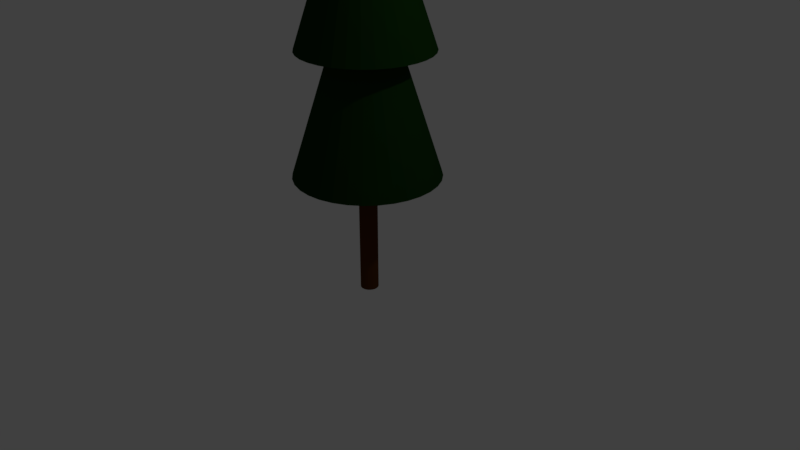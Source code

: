 # Source: woods_1.blend  (saved by Blender 2.78.0; exported with 4.5.12 LTS)
import bpy
from mathutils import Matrix  # noqa: F401  (used for matrix-valued properties, if any)

bpy.ops.wm.read_factory_settings(use_empty=True)
scene = bpy.context.scene
scene.name = 'Scene'

# ---- collections
col_collection_1 = bpy.data.collections.new('Collection 1'); scene.collection.children.link(col_collection_1)

# ---- materials (node trees are filled in below, after node groups)
mat_leaf = bpy.data.materials.new('leaf')
mat_leaf.alpha_threshold = 0.0
mat_leaf.use_transparent_shadow = False
mat_leaf.diffuse_color = (0.007008, 0.03741, 0.004387, 1.0)
mat_leaf.roughness = 0.5
mat_wood = bpy.data.materials.new('wood')
mat_wood.alpha_threshold = 0.0
mat_wood.use_transparent_shadow = False
mat_wood.diffuse_color = (0.09084, 0.02788, 0.004798, 1.0)
mat_wood.roughness = 0.5

# ---- material node trees

# ---- world
world_world = bpy.data.worlds.new('World'); scene.world = world_world
world_world.color = (0.05088, 0.05088, 0.05088)
world_world.use_sun_shadow = False
world_world.sun_shadow_jitter_overblur = 0.0
world_world.cycles.sampling_method = 'MANUAL'

# ---- cameras
cam_camera = bpy.data.cameras.new('Camera')
cam_camera.clip_end = 100.0
cam_camera.lens = 35.0
cam_camera.sensor_width = 32.0
cam_camera.sensor_height = 18.0
cam_camera.ortho_scale = 7.314
cam_camera.dof.focus_distance = 0.0
cam_camera.dof.aperture_fstop = 128.0

# ---- lights
light_lamp = bpy.data.lights.new('Lamp', 'POINT')
light_lamp.transmission_factor = 0.0
light_lamp.cutoff_distance = 30.0
light_lamp.energy = 100.0
light_lamp.shadow_buffer_clip_start = 1.001
light_lamp.shadow_soft_size = 0.1
light_lamp.shadow_maximum_resolution = 0.006
light_lamp.use_absolute_resolution = True

# ---- meshes
me_landscape_001 = bpy.data.meshes.new('Landscape.001')
me_landscape_001.from_pydata([(-2.05e-08, 0.9271, 1.114), (0.1809, 0.9093, 1.114), (4.73e-08, 0.1166, -0.4687), (4.73e-08, 0.1166, 1.531), (0.02276, 0.1144, -0.4687), (0.02276, 0.1144, 1.531), (0.04464, 0.1078, -0.4687), (0.04464, 0.1078, 1.531), (0.06481, 0.09699, -0.4687), (0.06481, 0.09699, 1.531), (0.08248, 0.08248, -0.4687), (0.08248, 0.08248, 1.531), (0.09699, 0.06481, -0.4687), (0.09699, 0.06481, 1.531), (0.1078, 0.04464, -0.4687), (0.1078, 0.04464, 1.531), (0.1144, 0.02276, -0.4687), (0.1144, 0.02276, 1.531), (0.1166, 2.902e-07, -0.4687), (0.1166, 2.902e-07, 1.531), (0.1144, -0.02276, -0.4687), (0.1144, -0.02276, 1.531), (0.1078, -0.04464, -0.4687), (0.1078, -0.04464, 1.531), (0.09699, -0.0648, -0.4687), (0.09699, -0.0648, 1.531), (0.08248, -0.08248, -0.4687), (0.08248, -0.08248, 1.531), (0.06481, -0.09699, -0.4687), (0.06481, -0.09699, 1.531), (0.04464, -0.1078, -0.4687), (0.04464, -0.1078, 1.531), (0.02276, -0.1144, -0.4687), (0.02276, -0.1144, 1.531), (9.296e-09, -0.1166, -0.4687), (9.296e-09, -0.1166, 1.531), (-0.02276, -0.1144, -0.4687), (-0.02276, -0.1144, 1.531), (-0.04464, -0.1078, -0.4687), (-0.04464, -0.1078, 1.531), (-0.06481, -0.09699, -0.4687), (-0.06481, -0.09699, 1.531), (-0.08248, -0.08248, -0.4687), (-0.08248, -0.08248, 1.531), (-0.09699, -0.0648, -0.4687), (-0.09699, -0.0648, 1.531), (-0.1078, -0.04464, -0.4687), (-0.1078, -0.04464, 1.531), (-0.1144, -0.02276, -0.4687), (-0.1144, -0.02276, 1.531), (-0.1166, 3.94e-07, -0.4687), (-0.1166, 3.94e-07, 1.531), (-0.1144, 0.02276, -0.4687), (-0.1144, 0.02276, 1.531), (-0.1078, 0.04464, -0.4687), (-0.1078, 0.04464, 1.531), (-0.09699, 0.06481, -0.4687), (-0.09699, 0.06481, 1.531), (-0.08248, 0.08248, -0.4687), (-0.08248, 0.08248, 1.531), (-0.0648, 0.09699, -0.4687), (-0.0648, 0.09699, 1.531), (-0.04464, 0.1078, -0.4687), (-0.04464, 0.1078, 1.531), (-0.02276, 0.1144, -0.4687), (-0.02276, 0.1144, 1.531), (0.3548, 0.8565, 1.114), (0.5151, 0.7708, 1.114), (0.6555, 0.6555, 1.114), (0.7708, 0.5151, 1.114), (0.8565, 0.3548, 1.114), (0.9093, 0.1809, 1.114), (0.9271, 6.46e-08, 1.114), (0.9093, -0.1809, 1.114), (0.8565, -0.3548, 1.114), (0.7708, -0.5151, 1.114), (0.6555, -0.6555, 1.114), (0.5151, -0.7708, 1.114), (0.3548, -0.8565, 1.114), (0.1809, -0.9093, 1.114), (-3.226e-07, -0.9271, 1.114), (-0.1809, -0.9093, 1.114), (-0.3548, -0.8565, 1.114), (-0.5151, -0.7708, 1.114), (-0.6555, -0.6555, 1.114), (-0.7708, -0.5151, 1.114), (-0.8565, -0.3548, 1.114), (-0.9093, -0.1809, 1.114), (-0.9271, 8.898e-07, 1.114), (-0.9093, 0.1809, 1.114), (-0.8565, 0.3548, 1.114), (-0.7708, 0.5151, 1.114), (-0.6555, 0.6555, 1.114), (-0.5151, 0.7708, 1.114), (-0.3548, 0.8565, 1.114), (-0.1809, 0.9093, 1.114), (-1.182e-07, 0.3374, 2.946), (-0.06582, 0.3309, 2.946), (-0.1291, 0.3117, 2.946), (-0.1874, 0.2805, 2.946), (-0.2386, 0.2386, 2.946), (-0.2805, 0.1874, 2.946), (-0.3117, 0.1291, 2.946), (-0.3309, 0.06582, 2.946), (-0.3374, 5.311e-07, 2.946), (-0.3309, -0.06582, 2.946), (-0.3117, -0.1291, 2.946), (-0.2805, -0.1874, 2.946), (-0.2386, -0.2386, 2.946), (-0.1874, -0.2805, 2.946), (-0.1291, -0.3117, 2.946), (-0.06582, -0.3309, 2.946), (-2.281e-07, -0.3374, 2.946), (0.06582, -0.3309, 2.946), (0.1291, -0.3117, 2.946), (0.1874, -0.2805, 2.946), (0.2386, -0.2386, 2.946), (0.2805, -0.1874, 2.946), (0.3117, -0.1291, 2.946), (0.3309, -0.06582, 2.946), (0.3374, 2.308e-07, 2.946), (0.3309, 0.06582, 2.946), (0.3117, 0.1291, 2.946), (0.2805, 0.1874, 2.946), (0.2386, 0.2386, 2.946), (0.1874, 0.2805, 2.946), (0.1291, 0.3117, 2.946), (0.06582, 0.3309, 2.946), (-1.332e-07, 0.84, 2.674), (-0.1639, 0.8239, 2.674), (-0.3215, 0.7761, 2.674), (-0.4667, 0.6984, 2.674), (-0.594, 0.594, 2.674), (-0.6984, 0.4667, 2.674), (-0.7761, 0.3215, 2.674), (-0.8239, 0.1639, 2.674), (-0.84, 8.413e-07, 2.674), (-0.8239, -0.1639, 2.674), (-0.7761, -0.3215, 2.674), (-0.6984, -0.4667, 2.674), (-0.594, -0.594, 2.674), (-0.4667, -0.6984, 2.674), (-0.3215, -0.7761, 2.674), (-0.1639, -0.8239, 2.674), (-4.069e-07, -0.84, 2.674), (0.1639, -0.8239, 2.674), (0.3215, -0.7761, 2.674), (0.4667, -0.6984, 2.674), (0.594, -0.594, 2.674), (0.6984, -0.4667, 2.674), (0.7761, -0.3215, 2.674), (0.8239, -0.1639, 2.674), (0.84, 9.362e-08, 2.674), (0.8239, 0.1639, 2.674), (0.7761, 0.3215, 2.674), (0.6984, 0.4667, 2.674), (0.594, 0.594, 2.674), (0.4667, 0.6984, 2.674), (0.3215, 0.7761, 2.674), (0.1639, 0.8239, 2.674), (2.492e-07, 0.3455, 4.145), (-0.06739, 0.3388, 4.145), (-0.1322, 0.3192, 4.145), (-0.1919, 0.2872, 4.145), (-0.2443, 0.2443, 4.145), (-0.2872, 0.1919, 4.145), (-0.3192, 0.1322, 4.145), (-0.3388, 0.0674, 4.145), (-0.3455, 5.349e-07, 4.145), (-0.3388, -0.06739, 4.145), (-0.3192, -0.1322, 4.145), (-0.2872, -0.1919, 4.145), (-0.2443, -0.2443, 4.145), (-0.1919, -0.2872, 4.145), (-0.1322, -0.3192, 4.145), (-0.0674, -0.3388, 4.145), (1.366e-07, -0.3455, 4.145), (0.0674, -0.3388, 4.145), (0.1322, -0.3192, 4.145), (0.1919, -0.2872, 4.145), (0.2443, -0.2443, 4.145), (0.2872, -0.1919, 4.145), (0.3192, -0.1322, 4.145), (0.3388, -0.0674, 4.145), (0.3455, 2.274e-07, 4.145), (0.3388, 0.0674, 4.145), (0.3192, 0.1322, 4.145), (0.2872, 0.1919, 4.145), (0.2443, 0.2443, 4.145), (0.1919, 0.2872, 4.145), (0.1322, 0.3192, 4.145), (0.0674, 0.3388, 4.145), (2.266e-07, 0.6744, 3.859), (-0.1316, 0.6614, 3.859), (-0.2581, 0.6231, 3.859), (-0.3747, 0.5607, 3.859), (-0.4769, 0.4769, 3.859), (-0.5607, 0.3747, 3.859), (-0.6231, 0.2581, 3.859), (-0.6614, 0.1316, 3.859), (-0.6744, 7.396e-07, 3.859), (-0.6614, -0.1316, 3.859), (-0.6231, -0.2581, 3.859), (-0.5607, -0.3747, 3.859), (-0.4769, -0.4769, 3.859), (-0.3747, -0.5607, 3.859), (-0.2581, -0.6231, 3.859), (-0.1316, -0.6614, 3.859), (6.868e-09, -0.6744, 3.859), (0.1316, -0.6614, 3.859), (0.2581, -0.6231, 3.859), (0.3747, -0.5607, 3.859), (0.4769, -0.4769, 3.859), (0.5607, -0.3747, 3.859), (0.6231, -0.2581, 3.859), (0.6614, -0.1316, 3.859), (0.6744, 1.393e-07, 3.859), (0.6614, 0.1316, 3.859), (0.6231, 0.2581, 3.859), (0.5607, 0.3747, 3.859), (0.4769, 0.4769, 3.859), (0.3747, 0.5607, 3.859), (0.2581, 0.6231, 3.859), (0.1316, 0.6614, 3.859), (5.493e-08, 0.1078, 5.538), (-0.02102, 0.1057, 5.538), (-0.04124, 0.09955, 5.538), (-0.05987, 0.0896, 5.538), (-0.0762, 0.0762, 5.538), (-0.0896, 0.05987, 5.538), (-0.09955, 0.04124, 5.538), (-0.1057, 0.02102, 5.538), (-0.1078, 3.889e-07, 5.538), (-0.1057, -0.02102, 5.538), (-0.09955, -0.04124, 5.538), (-0.0896, -0.05987, 5.538), (-0.0762, -0.0762, 5.538), (-0.05987, -0.0896, 5.538), (-0.04124, -0.09955, 5.538), (-0.02102, -0.1057, 5.538), (1.981e-08, -0.1078, 5.538), (0.02102, -0.1057, 5.538), (0.04124, -0.09955, 5.538), (0.05987, -0.0896, 5.538), (0.0762, -0.0762, 5.538), (0.0896, -0.05987, 5.538), (0.09955, -0.04124, 5.538), (0.1057, -0.02102, 5.538), (0.1078, 2.93e-07, 5.538), (0.1057, 0.02102, 5.538), (0.09955, 0.04124, 5.538), (0.0896, 0.05987, 5.538), (0.0762, 0.0762, 5.538), (0.05987, 0.0896, 5.538), (0.04124, 0.09955, 5.538), (0.02102, 0.1057, 5.538)], [], [(71, 70, 122, 121), (31, 29, 77, 78), (2, 3, 5, 4), (79, 78, 114, 113), (47, 45, 85, 86), (4, 5, 7, 6), (90, 89, 103, 102), (63, 61, 93, 94), (6, 7, 9, 8), (0, 95, 97, 96), (9, 7, 66, 67), (8, 9, 11, 10), (82, 81, 111, 110), (25, 23, 74, 75), (10, 11, 13, 12), (74, 73, 119, 118), (41, 39, 82, 83), (12, 13, 15, 14), (66, 1, 127, 126), (57, 55, 90, 91), (14, 15, 17, 16), (93, 92, 100, 99), (19, 17, 71, 72), (16, 17, 19, 18), (85, 84, 108, 107), (35, 33, 79, 80), (18, 19, 21, 20), (77, 76, 116, 115), (51, 49, 87, 88), (20, 21, 23, 22), (69, 68, 124, 123), (13, 11, 68, 69), (22, 23, 25, 24), (88, 87, 105, 104), (29, 27, 76, 77), (24, 25, 27, 26), (80, 79, 113, 112), (45, 43, 84, 85), (26, 27, 29, 28), (72, 71, 121, 120), (61, 59, 92, 93), (28, 29, 31, 30), (91, 90, 102, 101), (3, 65, 95, 0), (30, 31, 33, 32), (83, 82, 110, 109), (7, 5, 1, 66), (32, 33, 35, 34), (75, 74, 118, 117), (23, 21, 73, 74), (34, 35, 37, 36), (67, 66, 126, 125), (39, 37, 81, 82), (36, 37, 39, 38), (94, 93, 99, 98), (55, 53, 89, 90), (38, 39, 41, 40), (86, 85, 107, 106), (17, 15, 70, 71), (40, 41, 43, 42), (78, 77, 115, 114), (33, 31, 78, 79), (42, 43, 45, 44), (70, 69, 123, 122), (49, 47, 86, 87), (44, 45, 47, 46), (89, 88, 104, 103), (65, 63, 94, 95), (46, 47, 49, 48), (81, 80, 112, 111), (11, 9, 67, 68), (48, 49, 51, 50), (73, 72, 120, 119), (27, 25, 75, 76), (50, 51, 53, 52), (1, 0, 96, 127), (43, 41, 83, 84), (52, 53, 55, 54), (92, 91, 101, 100), (59, 57, 91, 92), (54, 55, 57, 56), (84, 83, 109, 108), (21, 19, 72, 73), (56, 57, 59, 58), (76, 75, 117, 116), (37, 35, 80, 81), (58, 59, 61, 60), (102, 103, 135, 134), (53, 51, 88, 89), (60, 61, 63, 62), (5, 3, 0, 1), (68, 67, 125, 124), (62, 63, 65, 64), (95, 94, 98, 97), (15, 13, 69, 70), (64, 65, 3, 2), (2, 4, 6, 8, 10, 12, 14, 16, 18, 20, 22, 24, 26, 28, 30, 32, 34, 36, 38, 40, 42, 44, 46, 48, 50, 52, 54, 56, 58, 60, 62, 64), (87, 86, 106, 105), (137, 138, 170, 169), (116, 117, 149, 148), (103, 104, 136, 135), (117, 118, 150, 149), (104, 105, 137, 136), (118, 119, 151, 150), (105, 106, 138, 137), (119, 120, 152, 151), (106, 107, 139, 138), (120, 121, 153, 152), (107, 108, 140, 139), (121, 122, 154, 153), (108, 109, 141, 140), (122, 123, 155, 154), (109, 110, 142, 141), (96, 97, 129, 128), (123, 124, 156, 155), (110, 111, 143, 142), (97, 98, 130, 129), (124, 125, 157, 156), (111, 112, 144, 143), (98, 99, 131, 130), (125, 126, 158, 157), (112, 113, 145, 144), (99, 100, 132, 131), (126, 127, 159, 158), (113, 114, 146, 145), (100, 101, 133, 132), (127, 96, 128, 159), (114, 115, 147, 146), (101, 102, 134, 133), (115, 116, 148, 147), (172, 173, 205, 204), (151, 152, 184, 183), (138, 139, 171, 170), (152, 153, 185, 184), (139, 140, 172, 171), (153, 154, 186, 185), (140, 141, 173, 172), (154, 155, 187, 186), (141, 142, 174, 173), (128, 129, 161, 160), (155, 156, 188, 187), (142, 143, 175, 174), (129, 130, 162, 161), (156, 157, 189, 188), (143, 144, 176, 175), (130, 131, 163, 162), (157, 158, 190, 189), (144, 145, 177, 176), (131, 132, 164, 163), (158, 159, 191, 190), (145, 146, 178, 177), (132, 133, 165, 164), (159, 128, 160, 191), (146, 147, 179, 178), (133, 134, 166, 165), (147, 148, 180, 179), (134, 135, 167, 166), (148, 149, 181, 180), (135, 136, 168, 167), (149, 150, 182, 181), (136, 137, 169, 168), (150, 151, 183, 182), (207, 208, 240, 239), (186, 187, 219, 218), (173, 174, 206, 205), (160, 161, 193, 192), (187, 188, 220, 219), (174, 175, 207, 206), (161, 162, 194, 193), (188, 189, 221, 220), (175, 176, 208, 207), (162, 163, 195, 194), (189, 190, 222, 221), (176, 177, 209, 208), (163, 164, 196, 195), (190, 191, 223, 222), (177, 178, 210, 209), (164, 165, 197, 196), (191, 160, 192, 223), (178, 179, 211, 210), (165, 166, 198, 197), (179, 180, 212, 211), (166, 167, 199, 198), (180, 181, 213, 212), (167, 168, 200, 199), (181, 182, 214, 213), (168, 169, 201, 200), (182, 183, 215, 214), (169, 170, 202, 201), (183, 184, 216, 215), (170, 171, 203, 202), (184, 185, 217, 216), (171, 172, 204, 203), (185, 186, 218, 217), (255, 224, 225, 226, 227, 228, 229, 230, 231, 232, 233, 234, 235, 236, 237, 238, 239, 240, 241, 242, 243, 244, 245, 246, 247, 248, 249, 250, 251, 252, 253, 254), (194, 195, 227, 226), (221, 222, 254, 253), (208, 209, 241, 240), (195, 196, 228, 227), (222, 223, 255, 254), (209, 210, 242, 241), (196, 197, 229, 228), (223, 192, 224, 255), (210, 211, 243, 242), (197, 198, 230, 229), (211, 212, 244, 243), (198, 199, 231, 230), (212, 213, 245, 244), (199, 200, 232, 231), (213, 214, 246, 245), (200, 201, 233, 232), (214, 215, 247, 246), (201, 202, 234, 233), (215, 216, 248, 247), (202, 203, 235, 234), (216, 217, 249, 248), (203, 204, 236, 235), (217, 218, 250, 249), (204, 205, 237, 236), (218, 219, 251, 250), (205, 206, 238, 237), (192, 193, 225, 224), (219, 220, 252, 251), (206, 207, 239, 238), (193, 194, 226, 225), (220, 221, 253, 252)])
me_landscape_001.polygons.foreach_set('material_index', [0, 0, 1, 0, 0, 1, 0, 0, 1, 0, 0, 1, 0, 0, 1, 0, 0, 1, 0, 0, 1, 0, 0, 1, 0, 0, 1, 0, 0, 1, 0, 0, 1, 0, 0, 1, 0, 0, 1, 0, 0, 1, 0, 0, 1, 0, 0, 1, 0, 0, 1, 0, 0, 1, 0, 0, 1, 0, 0, 1, 0, 0, 1, 0, 0, 1, 0, 0, 1, 0, 0, 1, 0, 0, 1, 0, 0, 1, 0, 0, 1, 0, 0, 1, 0, 0, 1, 0, 0, 1, 0, 0, 1, 0, 0, 1, 1, 0, 0, 0, 0, 0, 0, 0, 0, 0, 0, 0, 0, 0, 0, 0, 0, 0, 0, 0, 0, 0, 0, 0, 0, 0, 0, 0, 0, 0, 0, 0, 0, 0, 0, 0, 0, 0, 0, 0, 0, 0, 0, 0, 0, 0, 0, 0, 0, 0, 0, 0, 0, 0, 0, 0, 0, 0, 0, 0, 0, 0, 0, 0, 0, 0, 0, 0, 0, 0, 0, 0, 0, 0, 0, 0, 0, 0, 0, 0, 0, 0, 0, 0, 0, 0, 0, 0, 0, 0, 0, 0, 0, 0, 0, 0, 0, 0, 0, 0, 0, 0, 0, 0, 0, 0, 0, 0, 0, 0, 0, 0, 0, 0, 0, 0, 0, 0, 0, 0, 0, 0, 0, 0, 0, 0, 0, 0, 0, 0])
me_landscape_001.materials.append(mat_leaf)
me_landscape_001.materials.append(mat_wood)
me_landscape_001.use_remesh_preserve_volume = False
me_landscape_001.use_remesh_preserve_attributes = False
me_landscape_001.use_mirror_vertex_groups = False
me_landscape_001.update()

# ---- objects
ob_landscape_001 = bpy.data.objects.new('Landscape.001', me_landscape_001)
ob_lamp = bpy.data.objects.new('Lamp', light_lamp)
ob_camera = bpy.data.objects.new('Camera', cam_camera)

# ---- transforms, parenting, visibility, modifiers, constraints
ob_landscape_001.location = (0.0, 0.0, 0.0)
ob_landscape_001.lineart.crease_threshold = 0.0
ob_lamp.location = (4.076, 1.005, 5.904)
ob_lamp.rotation_euler = (0.6503, 0.05522, 1.866)
ob_lamp.lock_rotations_4d = False
ob_lamp.empty_display_type = 'ARROWS'
ob_lamp.color = (0.0, 0.0, 0.0, 0.0)
ob_lamp.lineart.crease_threshold = 0.0
ob_camera.location = (7.481, -6.508, 5.344)
ob_camera.rotation_euler = (1.109, 0.0, 0.8149)
ob_camera.lock_rotations_4d = False
ob_camera.empty_display_type = 'ARROWS'
ob_camera.color = (0.0, 0.0, 0.0, 0.0)
ob_camera.display_type = 'WIRE'
ob_camera.lineart.crease_threshold = 0.0

# ---- collection membership
col_collection_1.objects.link(ob_landscape_001)
col_collection_1.objects.link(ob_lamp)
col_collection_1.objects.link(ob_camera)

# ---- scene / render settings (as saved in the file)
scene.camera = ob_camera
scene.frame_start = 1; scene.frame_end = 250; scene.frame_set(1)
scene.render.engine = 'BLENDER_EEVEE_NEXT'
scene.render.resolution_percentage = 50
scene.render.dither_intensity = 0.0
scene.cycles.use_denoising = False
scene.cycles.samples = 128
scene.cycles.sampling_pattern = 'TABULATED_SOBOL'
scene.cycles.light_sampling_threshold = 0.0
scene.cycles.use_adaptive_sampling = False
scene.cycles.use_light_tree = False
scene.cycles.blur_glossy = 0.0
scene.cycles.sample_clamp_indirect = 0.0
scene.view_settings.view_transform = 'Standard'
bpy.context.view_layer.update()
